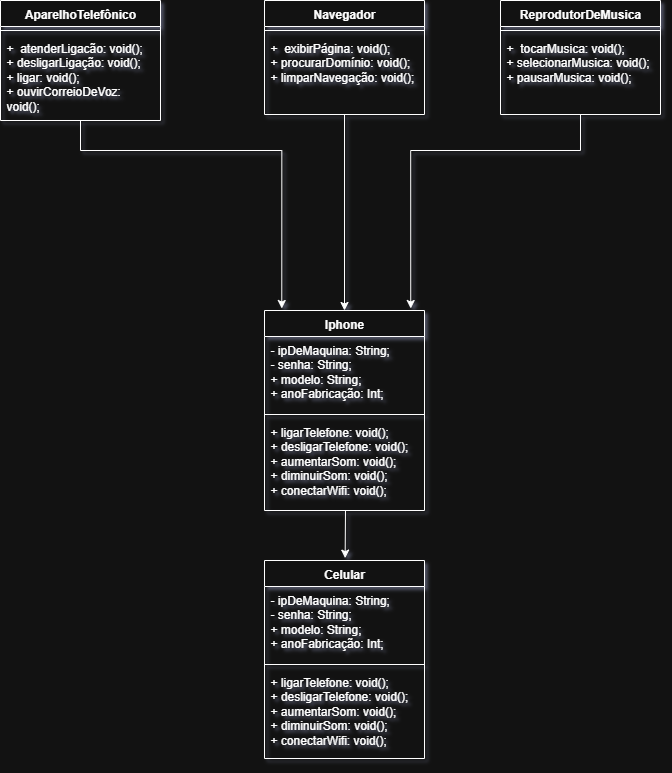

The diagram above was exported from draw.io. Its source (the exported page's mxGraphModel, read from the mxfile embedded in the PNG):
<mxGraphModel dx="992" dy="502" grid="1" gridSize="10" guides="1" tooltips="1" connect="1" arrows="1" fold="1" page="1" pageScale="1" pageWidth="827" pageHeight="1169" math="0" shadow="0">
  <root>
    <mxCell id="0" />
    <mxCell id="1" parent="0" />
    <mxCell id="YKgMAoN_h2uHeaP2EuC8-5" value="Iphone" style="swimlane;fontStyle=1;align=center;verticalAlign=top;childLayout=stackLayout;horizontal=1;startSize=26;horizontalStack=0;resizeParent=1;resizeParentMax=0;resizeLast=0;collapsible=1;marginBottom=0;whiteSpace=wrap;html=1;" parent="1" vertex="1">
      <mxGeometry x="334" y="330" width="160" height="200" as="geometry" />
    </mxCell>
    <mxCell id="YKgMAoN_h2uHeaP2EuC8-6" value="- ipDeMaquina: String;&lt;div&gt;- senha: String;&lt;/div&gt;&lt;div&gt;+ modelo: String;&lt;/div&gt;&lt;div&gt;+ anoFabricação: Int;&lt;/div&gt;&lt;div&gt;&lt;br&gt;&lt;div&gt;&lt;br&gt;&lt;/div&gt;&lt;/div&gt;" style="text;strokeColor=none;fillColor=none;align=left;verticalAlign=top;spacingLeft=4;spacingRight=4;overflow=hidden;rotatable=0;points=[[0,0.5],[1,0.5]];portConstraint=eastwest;whiteSpace=wrap;html=1;" parent="YKgMAoN_h2uHeaP2EuC8-5" vertex="1">
      <mxGeometry y="26" width="160" height="74" as="geometry" />
    </mxCell>
    <mxCell id="YKgMAoN_h2uHeaP2EuC8-7" value="" style="line;strokeWidth=1;fillColor=none;align=left;verticalAlign=middle;spacingTop=-1;spacingLeft=3;spacingRight=3;rotatable=0;labelPosition=right;points=[];portConstraint=eastwest;strokeColor=inherit;" parent="YKgMAoN_h2uHeaP2EuC8-5" vertex="1">
      <mxGeometry y="100" width="160" height="8" as="geometry" />
    </mxCell>
    <mxCell id="YKgMAoN_h2uHeaP2EuC8-8" value="+ ligarTelefone: void();&lt;div&gt;+ desligarTelefone: void();&lt;/div&gt;&lt;div&gt;+ aumentarSom: void();&lt;/div&gt;&lt;div&gt;+ diminuirSom: void();&lt;/div&gt;&lt;div&gt;+ conectarWifi: void();&lt;/div&gt;&lt;div&gt;&lt;br&gt;&lt;/div&gt;" style="text;strokeColor=none;fillColor=none;align=left;verticalAlign=top;spacingLeft=4;spacingRight=4;overflow=hidden;rotatable=0;points=[[0,0.5],[1,0.5]];portConstraint=eastwest;whiteSpace=wrap;html=1;" parent="YKgMAoN_h2uHeaP2EuC8-5" vertex="1">
      <mxGeometry y="108" width="160" height="92" as="geometry" />
    </mxCell>
    <mxCell id="GYcermTy21bv-zFITMvx-12" style="edgeStyle=orthogonalEdgeStyle;rounded=0;orthogonalLoop=1;jettySize=auto;html=1;entryX=0.108;entryY=-0.01;entryDx=0;entryDy=0;entryPerimeter=0;" edge="1" parent="1" source="YKgMAoN_h2uHeaP2EuC8-9" target="YKgMAoN_h2uHeaP2EuC8-5">
      <mxGeometry relative="1" as="geometry">
        <mxPoint x="220" y="300" as="targetPoint" />
        <Array as="points">
          <mxPoint x="150" y="170" />
          <mxPoint x="351" y="170" />
        </Array>
      </mxGeometry>
    </mxCell>
    <mxCell id="YKgMAoN_h2uHeaP2EuC8-9" value="AparelhoTelefônico" style="swimlane;fontStyle=1;align=center;verticalAlign=top;childLayout=stackLayout;horizontal=1;startSize=26;horizontalStack=0;resizeParent=1;resizeParentMax=0;resizeLast=0;collapsible=1;marginBottom=0;whiteSpace=wrap;html=1;" parent="1" vertex="1">
      <mxGeometry x="70" y="20" width="160" height="120" as="geometry" />
    </mxCell>
    <mxCell id="YKgMAoN_h2uHeaP2EuC8-11" value="" style="line;strokeWidth=1;fillColor=none;align=left;verticalAlign=middle;spacingTop=-1;spacingLeft=3;spacingRight=3;rotatable=0;labelPosition=right;points=[];portConstraint=eastwest;strokeColor=inherit;" parent="YKgMAoN_h2uHeaP2EuC8-9" vertex="1">
      <mxGeometry y="26" width="160" height="8" as="geometry" />
    </mxCell>
    <mxCell id="YKgMAoN_h2uHeaP2EuC8-12" value="+&amp;nbsp; atenderLigacão: void();&lt;div&gt;+ desligarLigação: void();&lt;/div&gt;&lt;div&gt;+ ligar: void();&lt;/div&gt;&lt;div&gt;+ ouvirCorreioDeVoz: void();&lt;/div&gt;" style="text;strokeColor=none;fillColor=none;align=left;verticalAlign=top;spacingLeft=4;spacingRight=4;overflow=hidden;rotatable=0;points=[[0,0.5],[1,0.5]];portConstraint=eastwest;whiteSpace=wrap;html=1;" parent="YKgMAoN_h2uHeaP2EuC8-9" vertex="1">
      <mxGeometry y="34" width="160" height="86" as="geometry" />
    </mxCell>
    <mxCell id="GYcermTy21bv-zFITMvx-13" style="edgeStyle=orthogonalEdgeStyle;rounded=0;orthogonalLoop=1;jettySize=auto;html=1;entryX=0.5;entryY=0;entryDx=0;entryDy=0;" edge="1" parent="1" source="YKgMAoN_h2uHeaP2EuC8-17" target="YKgMAoN_h2uHeaP2EuC8-5">
      <mxGeometry relative="1" as="geometry" />
    </mxCell>
    <mxCell id="YKgMAoN_h2uHeaP2EuC8-17" value="Navegador" style="swimlane;fontStyle=1;align=center;verticalAlign=top;childLayout=stackLayout;horizontal=1;startSize=26;horizontalStack=0;resizeParent=1;resizeParentMax=0;resizeLast=0;collapsible=1;marginBottom=0;whiteSpace=wrap;html=1;" parent="1" vertex="1">
      <mxGeometry x="334" y="20" width="160" height="114" as="geometry" />
    </mxCell>
    <mxCell id="YKgMAoN_h2uHeaP2EuC8-19" value="" style="line;strokeWidth=1;fillColor=none;align=left;verticalAlign=middle;spacingTop=-1;spacingLeft=3;spacingRight=3;rotatable=0;labelPosition=right;points=[];portConstraint=eastwest;strokeColor=inherit;" parent="YKgMAoN_h2uHeaP2EuC8-17" vertex="1">
      <mxGeometry y="26" width="160" height="8" as="geometry" />
    </mxCell>
    <mxCell id="YKgMAoN_h2uHeaP2EuC8-20" value="+&amp;nbsp; exibirPágina: void();&lt;div&gt;+ procurarDomínio: void();&lt;/div&gt;&lt;div&gt;+ limparNavegação: void();&lt;/div&gt;&lt;div&gt;&lt;br&gt;&lt;/div&gt;" style="text;strokeColor=none;fillColor=none;align=left;verticalAlign=top;spacingLeft=4;spacingRight=4;overflow=hidden;rotatable=0;points=[[0,0.5],[1,0.5]];portConstraint=eastwest;whiteSpace=wrap;html=1;" parent="YKgMAoN_h2uHeaP2EuC8-17" vertex="1">
      <mxGeometry y="34" width="160" height="80" as="geometry" />
    </mxCell>
    <mxCell id="GYcermTy21bv-zFITMvx-1" value="ReprodutorDeMusica" style="swimlane;fontStyle=1;align=center;verticalAlign=top;childLayout=stackLayout;horizontal=1;startSize=26;horizontalStack=0;resizeParent=1;resizeParentMax=0;resizeLast=0;collapsible=1;marginBottom=0;whiteSpace=wrap;html=1;" vertex="1" parent="1">
      <mxGeometry x="570" y="20" width="160" height="114" as="geometry" />
    </mxCell>
    <mxCell id="GYcermTy21bv-zFITMvx-3" value="" style="line;strokeWidth=1;fillColor=none;align=left;verticalAlign=middle;spacingTop=-1;spacingLeft=3;spacingRight=3;rotatable=0;labelPosition=right;points=[];portConstraint=eastwest;strokeColor=inherit;" vertex="1" parent="GYcermTy21bv-zFITMvx-1">
      <mxGeometry y="26" width="160" height="8" as="geometry" />
    </mxCell>
    <mxCell id="GYcermTy21bv-zFITMvx-4" value="+&amp;nbsp; tocarMusica: void();&lt;div&gt;+ selecionarMusica: void();&lt;/div&gt;&lt;div&gt;+ pausarMusica: void();&lt;/div&gt;&lt;div&gt;&lt;br&gt;&lt;/div&gt;" style="text;strokeColor=none;fillColor=none;align=left;verticalAlign=top;spacingLeft=4;spacingRight=4;overflow=hidden;rotatable=0;points=[[0,0.5],[1,0.5]];portConstraint=eastwest;whiteSpace=wrap;html=1;" vertex="1" parent="GYcermTy21bv-zFITMvx-1">
      <mxGeometry y="34" width="160" height="80" as="geometry" />
    </mxCell>
    <mxCell id="GYcermTy21bv-zFITMvx-8" value="Celular" style="swimlane;fontStyle=1;align=center;verticalAlign=top;childLayout=stackLayout;horizontal=1;startSize=26;horizontalStack=0;resizeParent=1;resizeParentMax=0;resizeLast=0;collapsible=1;marginBottom=0;whiteSpace=wrap;html=1;" vertex="1" parent="1">
      <mxGeometry x="334" y="580" width="160" height="198" as="geometry" />
    </mxCell>
    <mxCell id="GYcermTy21bv-zFITMvx-9" value="- ipDeMaquina: String;&lt;div&gt;- senha: String;&lt;/div&gt;&lt;div&gt;+ modelo: String;&lt;/div&gt;&lt;div&gt;+ anoFabricação: Int;&lt;/div&gt;&lt;div&gt;&lt;br&gt;&lt;div&gt;&lt;br&gt;&lt;/div&gt;&lt;/div&gt;" style="text;strokeColor=none;fillColor=none;align=left;verticalAlign=top;spacingLeft=4;spacingRight=4;overflow=hidden;rotatable=0;points=[[0,0.5],[1,0.5]];portConstraint=eastwest;whiteSpace=wrap;html=1;" vertex="1" parent="GYcermTy21bv-zFITMvx-8">
      <mxGeometry y="26" width="160" height="74" as="geometry" />
    </mxCell>
    <mxCell id="GYcermTy21bv-zFITMvx-10" value="" style="line;strokeWidth=1;fillColor=none;align=left;verticalAlign=middle;spacingTop=-1;spacingLeft=3;spacingRight=3;rotatable=0;labelPosition=right;points=[];portConstraint=eastwest;strokeColor=inherit;" vertex="1" parent="GYcermTy21bv-zFITMvx-8">
      <mxGeometry y="100" width="160" height="8" as="geometry" />
    </mxCell>
    <mxCell id="GYcermTy21bv-zFITMvx-11" value="+ ligarTelefone: void();&lt;div&gt;+ desligarTelefone: void();&lt;/div&gt;&lt;div&gt;+ aumentarSom: void();&lt;/div&gt;&lt;div&gt;+ diminuirSom: void();&lt;/div&gt;&lt;div&gt;+ conectarWifi: void();&lt;/div&gt;&lt;div&gt;&lt;br&gt;&lt;/div&gt;" style="text;strokeColor=none;fillColor=none;align=left;verticalAlign=top;spacingLeft=4;spacingRight=4;overflow=hidden;rotatable=0;points=[[0,0.5],[1,0.5]];portConstraint=eastwest;whiteSpace=wrap;html=1;" vertex="1" parent="GYcermTy21bv-zFITMvx-8">
      <mxGeometry y="108" width="160" height="90" as="geometry" />
    </mxCell>
    <mxCell id="GYcermTy21bv-zFITMvx-14" style="edgeStyle=orthogonalEdgeStyle;rounded=0;orthogonalLoop=1;jettySize=auto;html=1;entryX=0.914;entryY=-0.01;entryDx=0;entryDy=0;entryPerimeter=0;" edge="1" parent="1" source="GYcermTy21bv-zFITMvx-4" target="YKgMAoN_h2uHeaP2EuC8-5">
      <mxGeometry relative="1" as="geometry">
        <Array as="points">
          <mxPoint x="650" y="170" />
          <mxPoint x="480" y="170" />
        </Array>
      </mxGeometry>
    </mxCell>
    <mxCell id="GYcermTy21bv-zFITMvx-16" value="" style="endArrow=classic;html=1;rounded=0;entryX=0.504;entryY=-0.012;entryDx=0;entryDy=0;entryPerimeter=0;" edge="1" parent="1" target="GYcermTy21bv-zFITMvx-8">
      <mxGeometry width="50" height="50" relative="1" as="geometry">
        <mxPoint x="415" y="530" as="sourcePoint" />
        <mxPoint x="410" y="570" as="targetPoint" />
      </mxGeometry>
    </mxCell>
  </root>
</mxGraphModel>